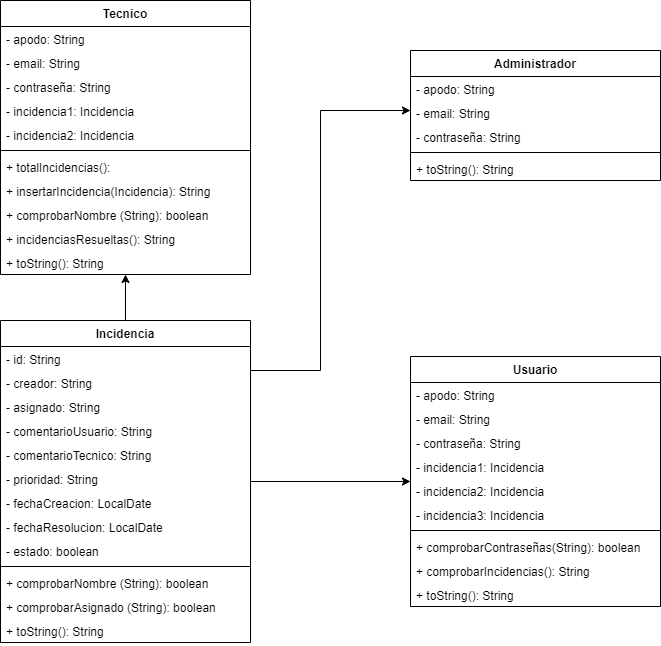

The diagram above was exported from draw.io. Its source (the exported page's mxGraphModel, read from the mxfile embedded in the PNG):
<mxGraphModel dx="1449" dy="761" grid="1" gridSize="10" guides="1" tooltips="1" connect="1" arrows="1" fold="1" page="1" pageScale="1" pageWidth="850" pageHeight="1100" background="none" math="0" shadow="0">
  <root>
    <mxCell id="0" />
    <mxCell id="1" parent="0" />
    <mxCell id="gMA2eqY7jFMdEFCBT0zx-1" value="Tecnico" style="swimlane;fontStyle=1;align=center;verticalAlign=top;childLayout=stackLayout;horizontal=1;startSize=26;horizontalStack=0;resizeParent=1;resizeParentMax=0;resizeLast=0;collapsible=1;marginBottom=0;" vertex="1" parent="1">
      <mxGeometry x="170" y="140" width="250" height="274" as="geometry">
        <mxRectangle x="110" y="150" width="100" height="26" as="alternateBounds" />
      </mxGeometry>
    </mxCell>
    <mxCell id="gMA2eqY7jFMdEFCBT0zx-2" value="- apodo: String" style="text;strokeColor=none;fillColor=none;align=left;verticalAlign=top;spacingLeft=4;spacingRight=4;overflow=hidden;rotatable=0;points=[[0,0.5],[1,0.5]];portConstraint=eastwest;" vertex="1" parent="gMA2eqY7jFMdEFCBT0zx-1">
      <mxGeometry y="26" width="250" height="24" as="geometry" />
    </mxCell>
    <mxCell id="gMA2eqY7jFMdEFCBT0zx-21" value="- email: String" style="text;strokeColor=none;fillColor=none;align=left;verticalAlign=top;spacingLeft=4;spacingRight=4;overflow=hidden;rotatable=0;points=[[0,0.5],[1,0.5]];portConstraint=eastwest;" vertex="1" parent="gMA2eqY7jFMdEFCBT0zx-1">
      <mxGeometry y="50" width="250" height="24" as="geometry" />
    </mxCell>
    <mxCell id="gMA2eqY7jFMdEFCBT0zx-22" value="- contraseña: String" style="text;strokeColor=none;fillColor=none;align=left;verticalAlign=top;spacingLeft=4;spacingRight=4;overflow=hidden;rotatable=0;points=[[0,0.5],[1,0.5]];portConstraint=eastwest;" vertex="1" parent="gMA2eqY7jFMdEFCBT0zx-1">
      <mxGeometry y="74" width="250" height="24" as="geometry" />
    </mxCell>
    <mxCell id="gMA2eqY7jFMdEFCBT0zx-23" value="- incidencia1: Incidencia" style="text;strokeColor=none;fillColor=none;align=left;verticalAlign=top;spacingLeft=4;spacingRight=4;overflow=hidden;rotatable=0;points=[[0,0.5],[1,0.5]];portConstraint=eastwest;" vertex="1" parent="gMA2eqY7jFMdEFCBT0zx-1">
      <mxGeometry y="98" width="250" height="24" as="geometry" />
    </mxCell>
    <mxCell id="gMA2eqY7jFMdEFCBT0zx-24" value="- incidencia2: Incidencia" style="text;strokeColor=none;fillColor=none;align=left;verticalAlign=top;spacingLeft=4;spacingRight=4;overflow=hidden;rotatable=0;points=[[0,0.5],[1,0.5]];portConstraint=eastwest;" vertex="1" parent="gMA2eqY7jFMdEFCBT0zx-1">
      <mxGeometry y="122" width="250" height="24" as="geometry" />
    </mxCell>
    <mxCell id="gMA2eqY7jFMdEFCBT0zx-3" value="" style="line;strokeWidth=1;fillColor=none;align=left;verticalAlign=middle;spacingTop=-1;spacingLeft=3;spacingRight=3;rotatable=0;labelPosition=right;points=[];portConstraint=eastwest;" vertex="1" parent="gMA2eqY7jFMdEFCBT0zx-1">
      <mxGeometry y="146" width="250" height="8" as="geometry" />
    </mxCell>
    <mxCell id="gMA2eqY7jFMdEFCBT0zx-12" value="+ totalIncidencias():" style="text;strokeColor=none;fillColor=none;align=left;verticalAlign=top;spacingLeft=4;spacingRight=4;overflow=hidden;rotatable=0;points=[[0,0.5],[1,0.5]];portConstraint=eastwest;" vertex="1" parent="gMA2eqY7jFMdEFCBT0zx-1">
      <mxGeometry y="154" width="250" height="24" as="geometry" />
    </mxCell>
    <mxCell id="gMA2eqY7jFMdEFCBT0zx-13" value="+ insertarIncidencia(Incidencia): String" style="text;strokeColor=none;fillColor=none;align=left;verticalAlign=top;spacingLeft=4;spacingRight=4;overflow=hidden;rotatable=0;points=[[0,0.5],[1,0.5]];portConstraint=eastwest;" vertex="1" parent="gMA2eqY7jFMdEFCBT0zx-1">
      <mxGeometry y="178" width="250" height="24" as="geometry" />
    </mxCell>
    <mxCell id="gMA2eqY7jFMdEFCBT0zx-25" value="+ comprobarNombre (String): boolean" style="text;strokeColor=none;fillColor=none;align=left;verticalAlign=top;spacingLeft=4;spacingRight=4;overflow=hidden;rotatable=0;points=[[0,0.5],[1,0.5]];portConstraint=eastwest;" vertex="1" parent="gMA2eqY7jFMdEFCBT0zx-1">
      <mxGeometry y="202" width="250" height="24" as="geometry" />
    </mxCell>
    <mxCell id="gMA2eqY7jFMdEFCBT0zx-26" value="+ incidenciasResueltas(): String" style="text;strokeColor=none;fillColor=none;align=left;verticalAlign=top;spacingLeft=4;spacingRight=4;overflow=hidden;rotatable=0;points=[[0,0.5],[1,0.5]];portConstraint=eastwest;" vertex="1" parent="gMA2eqY7jFMdEFCBT0zx-1">
      <mxGeometry y="226" width="250" height="24" as="geometry" />
    </mxCell>
    <mxCell id="gMA2eqY7jFMdEFCBT0zx-27" value="+ toString(): String" style="text;strokeColor=none;fillColor=none;align=left;verticalAlign=top;spacingLeft=4;spacingRight=4;overflow=hidden;rotatable=0;points=[[0,0.5],[1,0.5]];portConstraint=eastwest;" vertex="1" parent="gMA2eqY7jFMdEFCBT0zx-1">
      <mxGeometry y="250" width="250" height="24" as="geometry" />
    </mxCell>
    <mxCell id="gMA2eqY7jFMdEFCBT0zx-74" style="edgeStyle=orthogonalEdgeStyle;rounded=0;orthogonalLoop=1;jettySize=auto;html=1;" edge="1" parent="1" source="gMA2eqY7jFMdEFCBT0zx-28" target="gMA2eqY7jFMdEFCBT0zx-57">
      <mxGeometry relative="1" as="geometry" />
    </mxCell>
    <mxCell id="gMA2eqY7jFMdEFCBT0zx-75" style="edgeStyle=orthogonalEdgeStyle;rounded=0;orthogonalLoop=1;jettySize=auto;html=1;" edge="1" parent="1" source="gMA2eqY7jFMdEFCBT0zx-28" target="gMA2eqY7jFMdEFCBT0zx-1">
      <mxGeometry relative="1" as="geometry" />
    </mxCell>
    <mxCell id="gMA2eqY7jFMdEFCBT0zx-76" style="edgeStyle=orthogonalEdgeStyle;rounded=0;orthogonalLoop=1;jettySize=auto;html=1;" edge="1" parent="1" source="gMA2eqY7jFMdEFCBT0zx-28" target="gMA2eqY7jFMdEFCBT0zx-45">
      <mxGeometry relative="1" as="geometry">
        <Array as="points">
          <mxPoint x="490" y="510" />
          <mxPoint x="490" y="250" />
        </Array>
      </mxGeometry>
    </mxCell>
    <mxCell id="gMA2eqY7jFMdEFCBT0zx-28" value="Incidencia" style="swimlane;fontStyle=1;align=center;verticalAlign=top;childLayout=stackLayout;horizontal=1;startSize=26;horizontalStack=0;resizeParent=1;resizeParentMax=0;resizeLast=0;collapsible=1;marginBottom=0;" vertex="1" parent="1">
      <mxGeometry x="170" y="460" width="250" height="322" as="geometry">
        <mxRectangle x="110" y="150" width="100" height="26" as="alternateBounds" />
      </mxGeometry>
    </mxCell>
    <mxCell id="gMA2eqY7jFMdEFCBT0zx-29" value="- id: String" style="text;strokeColor=none;fillColor=none;align=left;verticalAlign=top;spacingLeft=4;spacingRight=4;overflow=hidden;rotatable=0;points=[[0,0.5],[1,0.5]];portConstraint=eastwest;" vertex="1" parent="gMA2eqY7jFMdEFCBT0zx-28">
      <mxGeometry y="26" width="250" height="24" as="geometry" />
    </mxCell>
    <mxCell id="gMA2eqY7jFMdEFCBT0zx-30" value="- creador: String" style="text;strokeColor=none;fillColor=none;align=left;verticalAlign=top;spacingLeft=4;spacingRight=4;overflow=hidden;rotatable=0;points=[[0,0.5],[1,0.5]];portConstraint=eastwest;" vertex="1" parent="gMA2eqY7jFMdEFCBT0zx-28">
      <mxGeometry y="50" width="250" height="24" as="geometry" />
    </mxCell>
    <mxCell id="gMA2eqY7jFMdEFCBT0zx-31" value="- asignado: String" style="text;strokeColor=none;fillColor=none;align=left;verticalAlign=top;spacingLeft=4;spacingRight=4;overflow=hidden;rotatable=0;points=[[0,0.5],[1,0.5]];portConstraint=eastwest;" vertex="1" parent="gMA2eqY7jFMdEFCBT0zx-28">
      <mxGeometry y="74" width="250" height="24" as="geometry" />
    </mxCell>
    <mxCell id="gMA2eqY7jFMdEFCBT0zx-32" value="- comentarioUsuario: String" style="text;strokeColor=none;fillColor=none;align=left;verticalAlign=top;spacingLeft=4;spacingRight=4;overflow=hidden;rotatable=0;points=[[0,0.5],[1,0.5]];portConstraint=eastwest;" vertex="1" parent="gMA2eqY7jFMdEFCBT0zx-28">
      <mxGeometry y="98" width="250" height="24" as="geometry" />
    </mxCell>
    <mxCell id="gMA2eqY7jFMdEFCBT0zx-33" value="- comentarioTecnico: String" style="text;strokeColor=none;fillColor=none;align=left;verticalAlign=top;spacingLeft=4;spacingRight=4;overflow=hidden;rotatable=0;points=[[0,0.5],[1,0.5]];portConstraint=eastwest;" vertex="1" parent="gMA2eqY7jFMdEFCBT0zx-28">
      <mxGeometry y="122" width="250" height="24" as="geometry" />
    </mxCell>
    <mxCell id="gMA2eqY7jFMdEFCBT0zx-40" value="- prioridad: String" style="text;strokeColor=none;fillColor=none;align=left;verticalAlign=top;spacingLeft=4;spacingRight=4;overflow=hidden;rotatable=0;points=[[0,0.5],[1,0.5]];portConstraint=eastwest;" vertex="1" parent="gMA2eqY7jFMdEFCBT0zx-28">
      <mxGeometry y="146" width="250" height="24" as="geometry" />
    </mxCell>
    <mxCell id="gMA2eqY7jFMdEFCBT0zx-41" value="- fechaCreacion: LocalDate" style="text;strokeColor=none;fillColor=none;align=left;verticalAlign=top;spacingLeft=4;spacingRight=4;overflow=hidden;rotatable=0;points=[[0,0.5],[1,0.5]];portConstraint=eastwest;" vertex="1" parent="gMA2eqY7jFMdEFCBT0zx-28">
      <mxGeometry y="170" width="250" height="24" as="geometry" />
    </mxCell>
    <mxCell id="gMA2eqY7jFMdEFCBT0zx-42" value="- fechaResolucion: LocalDate" style="text;strokeColor=none;fillColor=none;align=left;verticalAlign=top;spacingLeft=4;spacingRight=4;overflow=hidden;rotatable=0;points=[[0,0.5],[1,0.5]];portConstraint=eastwest;" vertex="1" parent="gMA2eqY7jFMdEFCBT0zx-28">
      <mxGeometry y="194" width="250" height="24" as="geometry" />
    </mxCell>
    <mxCell id="gMA2eqY7jFMdEFCBT0zx-43" value="- estado: boolean" style="text;strokeColor=none;fillColor=none;align=left;verticalAlign=top;spacingLeft=4;spacingRight=4;overflow=hidden;rotatable=0;points=[[0,0.5],[1,0.5]];portConstraint=eastwest;" vertex="1" parent="gMA2eqY7jFMdEFCBT0zx-28">
      <mxGeometry y="218" width="250" height="24" as="geometry" />
    </mxCell>
    <mxCell id="gMA2eqY7jFMdEFCBT0zx-34" value="" style="line;strokeWidth=1;fillColor=none;align=left;verticalAlign=middle;spacingTop=-1;spacingLeft=3;spacingRight=3;rotatable=0;labelPosition=right;points=[];portConstraint=eastwest;" vertex="1" parent="gMA2eqY7jFMdEFCBT0zx-28">
      <mxGeometry y="242" width="250" height="8" as="geometry" />
    </mxCell>
    <mxCell id="gMA2eqY7jFMdEFCBT0zx-35" value="+ comprobarNombre (String): boolean" style="text;strokeColor=none;fillColor=none;align=left;verticalAlign=top;spacingLeft=4;spacingRight=4;overflow=hidden;rotatable=0;points=[[0,0.5],[1,0.5]];portConstraint=eastwest;" vertex="1" parent="gMA2eqY7jFMdEFCBT0zx-28">
      <mxGeometry y="250" width="250" height="24" as="geometry" />
    </mxCell>
    <mxCell id="gMA2eqY7jFMdEFCBT0zx-44" value="+ comprobarAsignado (String): boolean" style="text;strokeColor=none;fillColor=none;align=left;verticalAlign=top;spacingLeft=4;spacingRight=4;overflow=hidden;rotatable=0;points=[[0,0.5],[1,0.5]];portConstraint=eastwest;" vertex="1" parent="gMA2eqY7jFMdEFCBT0zx-28">
      <mxGeometry y="274" width="250" height="24" as="geometry" />
    </mxCell>
    <mxCell id="gMA2eqY7jFMdEFCBT0zx-39" value="+ toString(): String" style="text;strokeColor=none;fillColor=none;align=left;verticalAlign=top;spacingLeft=4;spacingRight=4;overflow=hidden;rotatable=0;points=[[0,0.5],[1,0.5]];portConstraint=eastwest;" vertex="1" parent="gMA2eqY7jFMdEFCBT0zx-28">
      <mxGeometry y="298" width="250" height="24" as="geometry" />
    </mxCell>
    <mxCell id="gMA2eqY7jFMdEFCBT0zx-45" value="Administrador" style="swimlane;fontStyle=1;align=center;verticalAlign=top;childLayout=stackLayout;horizontal=1;startSize=26;horizontalStack=0;resizeParent=1;resizeParentMax=0;resizeLast=0;collapsible=1;marginBottom=0;" vertex="1" parent="1">
      <mxGeometry x="580" y="190" width="250" height="130" as="geometry">
        <mxRectangle x="110" y="150" width="100" height="26" as="alternateBounds" />
      </mxGeometry>
    </mxCell>
    <mxCell id="gMA2eqY7jFMdEFCBT0zx-46" value="- apodo: String" style="text;strokeColor=none;fillColor=none;align=left;verticalAlign=top;spacingLeft=4;spacingRight=4;overflow=hidden;rotatable=0;points=[[0,0.5],[1,0.5]];portConstraint=eastwest;" vertex="1" parent="gMA2eqY7jFMdEFCBT0zx-45">
      <mxGeometry y="26" width="250" height="24" as="geometry" />
    </mxCell>
    <mxCell id="gMA2eqY7jFMdEFCBT0zx-47" value="- email: String" style="text;strokeColor=none;fillColor=none;align=left;verticalAlign=top;spacingLeft=4;spacingRight=4;overflow=hidden;rotatable=0;points=[[0,0.5],[1,0.5]];portConstraint=eastwest;" vertex="1" parent="gMA2eqY7jFMdEFCBT0zx-45">
      <mxGeometry y="50" width="250" height="24" as="geometry" />
    </mxCell>
    <mxCell id="gMA2eqY7jFMdEFCBT0zx-48" value="- contraseña: String" style="text;strokeColor=none;fillColor=none;align=left;verticalAlign=top;spacingLeft=4;spacingRight=4;overflow=hidden;rotatable=0;points=[[0,0.5],[1,0.5]];portConstraint=eastwest;" vertex="1" parent="gMA2eqY7jFMdEFCBT0zx-45">
      <mxGeometry y="74" width="250" height="24" as="geometry" />
    </mxCell>
    <mxCell id="gMA2eqY7jFMdEFCBT0zx-51" value="" style="line;strokeWidth=1;fillColor=none;align=left;verticalAlign=middle;spacingTop=-1;spacingLeft=3;spacingRight=3;rotatable=0;labelPosition=right;points=[];portConstraint=eastwest;" vertex="1" parent="gMA2eqY7jFMdEFCBT0zx-45">
      <mxGeometry y="98" width="250" height="8" as="geometry" />
    </mxCell>
    <mxCell id="gMA2eqY7jFMdEFCBT0zx-56" value="+ toString(): String" style="text;strokeColor=none;fillColor=none;align=left;verticalAlign=top;spacingLeft=4;spacingRight=4;overflow=hidden;rotatable=0;points=[[0,0.5],[1,0.5]];portConstraint=eastwest;" vertex="1" parent="gMA2eqY7jFMdEFCBT0zx-45">
      <mxGeometry y="106" width="250" height="24" as="geometry" />
    </mxCell>
    <mxCell id="gMA2eqY7jFMdEFCBT0zx-57" value="Usuario" style="swimlane;fontStyle=1;align=center;verticalAlign=top;childLayout=stackLayout;horizontal=1;startSize=26;horizontalStack=0;resizeParent=1;resizeParentMax=0;resizeLast=0;collapsible=1;marginBottom=0;" vertex="1" parent="1">
      <mxGeometry x="580" y="496" width="250" height="250" as="geometry">
        <mxRectangle x="110" y="150" width="100" height="26" as="alternateBounds" />
      </mxGeometry>
    </mxCell>
    <mxCell id="gMA2eqY7jFMdEFCBT0zx-58" value="- apodo: String" style="text;strokeColor=none;fillColor=none;align=left;verticalAlign=top;spacingLeft=4;spacingRight=4;overflow=hidden;rotatable=0;points=[[0,0.5],[1,0.5]];portConstraint=eastwest;" vertex="1" parent="gMA2eqY7jFMdEFCBT0zx-57">
      <mxGeometry y="26" width="250" height="24" as="geometry" />
    </mxCell>
    <mxCell id="gMA2eqY7jFMdEFCBT0zx-59" value="- email: String" style="text;strokeColor=none;fillColor=none;align=left;verticalAlign=top;spacingLeft=4;spacingRight=4;overflow=hidden;rotatable=0;points=[[0,0.5],[1,0.5]];portConstraint=eastwest;" vertex="1" parent="gMA2eqY7jFMdEFCBT0zx-57">
      <mxGeometry y="50" width="250" height="24" as="geometry" />
    </mxCell>
    <mxCell id="gMA2eqY7jFMdEFCBT0zx-60" value="- contraseña: String" style="text;strokeColor=none;fillColor=none;align=left;verticalAlign=top;spacingLeft=4;spacingRight=4;overflow=hidden;rotatable=0;points=[[0,0.5],[1,0.5]];portConstraint=eastwest;" vertex="1" parent="gMA2eqY7jFMdEFCBT0zx-57">
      <mxGeometry y="74" width="250" height="24" as="geometry" />
    </mxCell>
    <mxCell id="gMA2eqY7jFMdEFCBT0zx-61" value="- incidencia1: Incidencia" style="text;strokeColor=none;fillColor=none;align=left;verticalAlign=top;spacingLeft=4;spacingRight=4;overflow=hidden;rotatable=0;points=[[0,0.5],[1,0.5]];portConstraint=eastwest;" vertex="1" parent="gMA2eqY7jFMdEFCBT0zx-57">
      <mxGeometry y="98" width="250" height="24" as="geometry" />
    </mxCell>
    <mxCell id="gMA2eqY7jFMdEFCBT0zx-62" value="- incidencia2: Incidencia" style="text;strokeColor=none;fillColor=none;align=left;verticalAlign=top;spacingLeft=4;spacingRight=4;overflow=hidden;rotatable=0;points=[[0,0.5],[1,0.5]];portConstraint=eastwest;" vertex="1" parent="gMA2eqY7jFMdEFCBT0zx-57">
      <mxGeometry y="122" width="250" height="24" as="geometry" />
    </mxCell>
    <mxCell id="gMA2eqY7jFMdEFCBT0zx-69" value="- incidencia3: Incidencia" style="text;strokeColor=none;fillColor=none;align=left;verticalAlign=top;spacingLeft=4;spacingRight=4;overflow=hidden;rotatable=0;points=[[0,0.5],[1,0.5]];portConstraint=eastwest;" vertex="1" parent="gMA2eqY7jFMdEFCBT0zx-57">
      <mxGeometry y="146" width="250" height="24" as="geometry" />
    </mxCell>
    <mxCell id="gMA2eqY7jFMdEFCBT0zx-63" value="" style="line;strokeWidth=1;fillColor=none;align=left;verticalAlign=middle;spacingTop=-1;spacingLeft=3;spacingRight=3;rotatable=0;labelPosition=right;points=[];portConstraint=eastwest;" vertex="1" parent="gMA2eqY7jFMdEFCBT0zx-57">
      <mxGeometry y="170" width="250" height="8" as="geometry" />
    </mxCell>
    <mxCell id="gMA2eqY7jFMdEFCBT0zx-64" value="+ comprobarContraseñas(String): boolean" style="text;strokeColor=none;fillColor=none;align=left;verticalAlign=top;spacingLeft=4;spacingRight=4;overflow=hidden;rotatable=0;points=[[0,0.5],[1,0.5]];portConstraint=eastwest;" vertex="1" parent="gMA2eqY7jFMdEFCBT0zx-57">
      <mxGeometry y="178" width="250" height="24" as="geometry" />
    </mxCell>
    <mxCell id="gMA2eqY7jFMdEFCBT0zx-65" value="+ comprobarIncidencias(): String" style="text;strokeColor=none;fillColor=none;align=left;verticalAlign=top;spacingLeft=4;spacingRight=4;overflow=hidden;rotatable=0;points=[[0,0.5],[1,0.5]];portConstraint=eastwest;" vertex="1" parent="gMA2eqY7jFMdEFCBT0zx-57">
      <mxGeometry y="202" width="250" height="24" as="geometry" />
    </mxCell>
    <mxCell id="gMA2eqY7jFMdEFCBT0zx-68" value="+ toString(): String" style="text;strokeColor=none;fillColor=none;align=left;verticalAlign=top;spacingLeft=4;spacingRight=4;overflow=hidden;rotatable=0;points=[[0,0.5],[1,0.5]];portConstraint=eastwest;" vertex="1" parent="gMA2eqY7jFMdEFCBT0zx-57">
      <mxGeometry y="226" width="250" height="24" as="geometry" />
    </mxCell>
  </root>
</mxGraphModel>